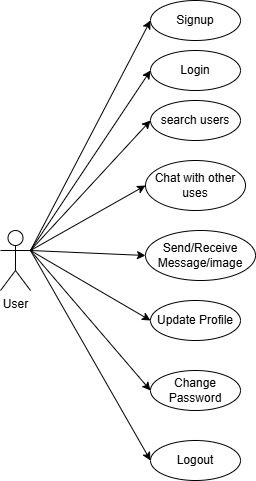

The diagram above was exported from draw.io. Its source (the exported page's mxGraphModel, read from the mxfile embedded in the PNG):
<mxGraphModel dx="1002" dy="1631" grid="1" gridSize="10" guides="1" tooltips="1" connect="1" arrows="1" fold="1" page="1" pageScale="1" pageWidth="850" pageHeight="1100" math="0" shadow="0">
  <root>
    <mxCell id="0" />
    <mxCell id="1" parent="0" />
    <mxCell id="eYwYw00tBOwahrlRIqzr-1" style="rounded=0;orthogonalLoop=1;jettySize=auto;html=1;exitX=1;exitY=0.3333333333333333;exitDx=0;exitDy=0;exitPerimeter=0;entryX=0;entryY=0.5;entryDx=0;entryDy=0;" parent="1" source="eYwYw00tBOwahrlRIqzr-13" target="eYwYw00tBOwahrlRIqzr-14" edge="1">
      <mxGeometry relative="1" as="geometry" />
    </mxCell>
    <mxCell id="eYwYw00tBOwahrlRIqzr-2" style="rounded=0;orthogonalLoop=1;jettySize=auto;html=1;exitX=1;exitY=0.3333333333333333;exitDx=0;exitDy=0;exitPerimeter=0;entryX=0;entryY=0.5;entryDx=0;entryDy=0;" parent="1" source="eYwYw00tBOwahrlRIqzr-13" target="eYwYw00tBOwahrlRIqzr-15" edge="1">
      <mxGeometry relative="1" as="geometry" />
    </mxCell>
    <mxCell id="eYwYw00tBOwahrlRIqzr-3" style="rounded=0;orthogonalLoop=1;jettySize=auto;html=1;exitX=1;exitY=0.3333333333333333;exitDx=0;exitDy=0;exitPerimeter=0;entryX=0;entryY=0.5;entryDx=0;entryDy=0;" parent="1" source="eYwYw00tBOwahrlRIqzr-13" target="eYwYw00tBOwahrlRIqzr-16" edge="1">
      <mxGeometry relative="1" as="geometry" />
    </mxCell>
    <mxCell id="eYwYw00tBOwahrlRIqzr-4" style="rounded=0;orthogonalLoop=1;jettySize=auto;html=1;exitX=1;exitY=0.3333333333333333;exitDx=0;exitDy=0;exitPerimeter=0;entryX=0;entryY=0.5;entryDx=0;entryDy=0;" parent="1" source="eYwYw00tBOwahrlRIqzr-13" target="eYwYw00tBOwahrlRIqzr-17" edge="1">
      <mxGeometry relative="1" as="geometry" />
    </mxCell>
    <mxCell id="eYwYw00tBOwahrlRIqzr-6" style="rounded=0;orthogonalLoop=1;jettySize=auto;html=1;exitX=1;exitY=0.3333333333333333;exitDx=0;exitDy=0;exitPerimeter=0;entryX=0;entryY=0.5;entryDx=0;entryDy=0;" parent="1" source="eYwYw00tBOwahrlRIqzr-13" target="eYwYw00tBOwahrlRIqzr-19" edge="1">
      <mxGeometry relative="1" as="geometry" />
    </mxCell>
    <mxCell id="eYwYw00tBOwahrlRIqzr-10" style="rounded=0;orthogonalLoop=1;jettySize=auto;html=1;exitX=1;exitY=0.3333333333333333;exitDx=0;exitDy=0;exitPerimeter=0;entryX=0;entryY=0.5;entryDx=0;entryDy=0;" parent="1" source="eYwYw00tBOwahrlRIqzr-13" target="eYwYw00tBOwahrlRIqzr-23" edge="1">
      <mxGeometry relative="1" as="geometry" />
    </mxCell>
    <mxCell id="eYwYw00tBOwahrlRIqzr-11" style="rounded=0;orthogonalLoop=1;jettySize=auto;html=1;exitX=1;exitY=0.3333333333333333;exitDx=0;exitDy=0;exitPerimeter=0;entryX=0;entryY=0.5;entryDx=0;entryDy=0;" parent="1" source="eYwYw00tBOwahrlRIqzr-13" target="eYwYw00tBOwahrlRIqzr-24" edge="1">
      <mxGeometry relative="1" as="geometry" />
    </mxCell>
    <mxCell id="eYwYw00tBOwahrlRIqzr-12" style="rounded=0;orthogonalLoop=1;jettySize=auto;html=1;exitX=1;exitY=0.3333333333333333;exitDx=0;exitDy=0;exitPerimeter=0;entryX=0;entryY=0.5;entryDx=0;entryDy=0;" parent="1" source="eYwYw00tBOwahrlRIqzr-13" target="eYwYw00tBOwahrlRIqzr-25" edge="1">
      <mxGeometry relative="1" as="geometry" />
    </mxCell>
    <mxCell id="eYwYw00tBOwahrlRIqzr-13" value="User" style="shape=umlActor;verticalLabelPosition=bottom;verticalAlign=top;html=1;labelBackgroundColor=none;" parent="1" vertex="1">
      <mxGeometry x="170" y="220" width="30" height="60" as="geometry" />
    </mxCell>
    <mxCell id="eYwYw00tBOwahrlRIqzr-14" value="Signup" style="ellipse;whiteSpace=wrap;html=1;labelBackgroundColor=none;" parent="1" vertex="1">
      <mxGeometry x="320" y="-10" width="90" height="40" as="geometry" />
    </mxCell>
    <mxCell id="eYwYw00tBOwahrlRIqzr-15" value="Login" style="ellipse;whiteSpace=wrap;html=1;labelBackgroundColor=none;" parent="1" vertex="1">
      <mxGeometry x="320" y="40" width="90" height="40" as="geometry" />
    </mxCell>
    <mxCell id="eYwYw00tBOwahrlRIqzr-16" value="search users" style="ellipse;whiteSpace=wrap;html=1;labelBackgroundColor=none;" parent="1" vertex="1">
      <mxGeometry x="320" y="90" width="90" height="40" as="geometry" />
    </mxCell>
    <mxCell id="eYwYw00tBOwahrlRIqzr-17" value="Chat with other uses" style="ellipse;whiteSpace=wrap;html=1;labelBackgroundColor=none;" parent="1" vertex="1">
      <mxGeometry x="315" y="150" width="100" height="50" as="geometry" />
    </mxCell>
    <mxCell id="eYwYw00tBOwahrlRIqzr-19" value="Send/Receive Message/image" style="ellipse;whiteSpace=wrap;html=1;labelBackgroundColor=none;" parent="1" vertex="1">
      <mxGeometry x="315" y="220" width="110" height="50" as="geometry" />
    </mxCell>
    <mxCell id="eYwYw00tBOwahrlRIqzr-23" value="Update Profile" style="ellipse;whiteSpace=wrap;html=1;labelBackgroundColor=none;" parent="1" vertex="1">
      <mxGeometry x="320" y="290" width="90" height="40" as="geometry" />
    </mxCell>
    <mxCell id="eYwYw00tBOwahrlRIqzr-24" value="Change Password" style="ellipse;whiteSpace=wrap;html=1;labelBackgroundColor=none;" parent="1" vertex="1">
      <mxGeometry x="320" y="360" width="90" height="40" as="geometry" />
    </mxCell>
    <mxCell id="eYwYw00tBOwahrlRIqzr-25" value="Logout" style="ellipse;whiteSpace=wrap;html=1;labelBackgroundColor=none;" parent="1" vertex="1">
      <mxGeometry x="320" y="430" width="90" height="40" as="geometry" />
    </mxCell>
  </root>
</mxGraphModel>